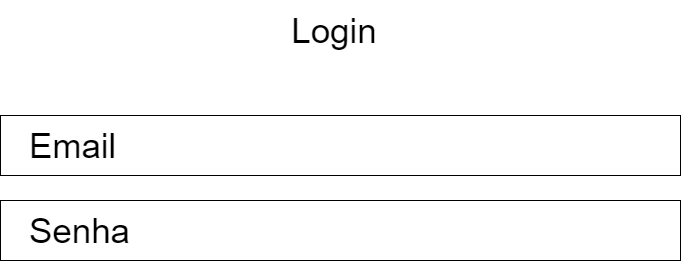

The diagram above was exported from draw.io. Its source (the exported page's mxGraphModel, read from the mxfile embedded in the PNG):
<mxGraphModel dx="1447" dy="655" grid="1" gridSize="10" guides="1" tooltips="1" connect="1" arrows="1" fold="1" page="1" pageScale="1" pageWidth="827" pageHeight="1169" math="0" shadow="0">
  <root>
    <mxCell id="0" />
    <mxCell id="1" parent="0" />
    <mxCell id="pAeUvGkUJEwgRqek3Ql5-9" value="Email&lt;span style=&quot;white-space: pre&quot;&gt;&#09;&lt;/span&gt;&lt;span style=&quot;white-space: pre&quot;&gt;&#09;&lt;/span&gt;&lt;span style=&quot;white-space: pre&quot;&gt;&#09;&lt;/span&gt;&lt;span style=&quot;white-space: pre&quot;&gt;&#09;&lt;/span&gt;&lt;span style=&quot;white-space: pre&quot;&gt;&#09;&lt;/span&gt;&lt;span style=&quot;white-space: pre&quot;&gt;&#09;&lt;/span&gt;&lt;span style=&quot;white-space: pre&quot;&gt;&#09;&lt;/span&gt;" style="rounded=0;whiteSpace=wrap;html=1;fontSize=35;strokeWidth=1;" vertex="1" parent="1">
      <mxGeometry x="80" y="325" width="680" height="60" as="geometry" />
    </mxCell>
    <mxCell id="pAeUvGkUJEwgRqek3Ql5-10" value="Senha&lt;span style=&quot;white-space: pre&quot;&gt;&#09;&lt;/span&gt;&lt;span style=&quot;white-space: pre&quot;&gt;&#09;&lt;/span&gt;&lt;span style=&quot;white-space: pre&quot;&gt;&#09;&lt;/span&gt;&lt;span style=&quot;white-space: pre&quot;&gt;&#09;&lt;/span&gt;&lt;span style=&quot;white-space: pre&quot;&gt;&#09;&lt;/span&gt;&lt;span style=&quot;white-space: pre&quot;&gt;&#09;&lt;/span&gt;&lt;span style=&quot;white-space: pre&quot;&gt;&#09;&lt;/span&gt;" style="rounded=0;whiteSpace=wrap;html=1;fontSize=35;strokeWidth=1;" vertex="1" parent="1">
      <mxGeometry x="80" y="410" width="680" height="60" as="geometry" />
    </mxCell>
    <mxCell id="pAeUvGkUJEwgRqek3Ql5-11" value="Login" style="text;html=1;strokeColor=none;fillColor=none;align=center;verticalAlign=middle;whiteSpace=wrap;rounded=0;fontSize=35;" vertex="1" parent="1">
      <mxGeometry x="299" y="210" width="230" height="60" as="geometry" />
    </mxCell>
  </root>
</mxGraphModel>